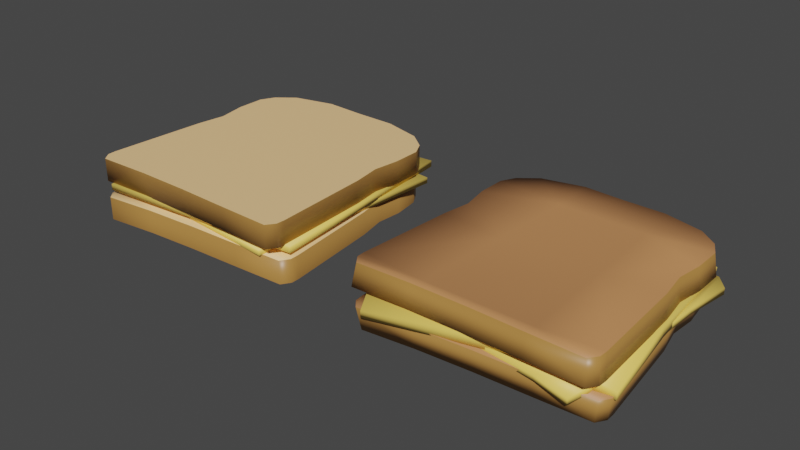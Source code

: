 # Source: grilledCheeseSandwich.blend  (saved by Blender 2.82.7; exported with 4.5.12 LTS)
import bpy
from mathutils import Matrix  # noqa: F401  (used for matrix-valued properties, if any)

bpy.ops.wm.read_factory_settings(use_empty=True)
scene = bpy.context.scene
scene.name = 'Scene'

# ---- collections
col_collection = bpy.data.collections.new('Collection'); scene.collection.children.link(col_collection)

# ---- materials (node trees are filled in below, after node groups)
mat_breadcrust = bpy.data.materials.new('breadCrust')
mat_breadcrust.alpha_threshold = 0.0
mat_breadcrust.use_transparent_shadow = False
mat_breadcrust.line_color = (0.0, 0.0, 0.0, 1.0)
mat_bread = bpy.data.materials.new('bread')
mat_bread.use_transparent_shadow = False
mat_cheese = bpy.data.materials.new('cheese')
mat_cheese.use_transparent_shadow = False
mat_friedbread = bpy.data.materials.new('friedBread')
mat_friedbread.use_transparent_shadow = False

# ---- material node trees
mat_breadcrust.use_nodes = True; mat_breadcrust.node_tree.nodes.clear()
_N = mat_breadcrust.node_tree.nodes; _L = mat_breadcrust.node_tree.links
n0 = _N.new('ShaderNodeOutputMaterial'); n0.name = 'Material Output'; n0.location = (300, 300)
n1 = _N.new('ShaderNodeBsdfPrincipled'); n1.name = 'Principled BSDF'; n1.location = (10, 300)
n1.distribution = 'GGX'
n1.subsurface_method = 'BURLEY'
n1.inputs[0].default_value = (0.4452, 0.2195, 0.05448, 1.0)
n1.inputs[2].default_value = 0.4
n1.inputs[3].default_value = 1.45
n1.inputs[27].default_value = (0.0, 0.0, 0.0, 1.0)
n1.inputs[28].default_value = 1.0
_L.new(n1.outputs[0], n0.inputs[0])
n0.is_active_output = True
mat_bread.use_nodes = True; mat_bread.node_tree.nodes.clear()
_N = mat_bread.node_tree.nodes; _L = mat_bread.node_tree.links
n0 = _N.new('ShaderNodeOutputMaterial'); n0.name = 'Material Output'; n0.location = (300, 300)
n1 = _N.new('ShaderNodeBsdfPrincipled'); n1.name = 'Principled BSDF'; n1.location = (10, 300)
n1.distribution = 'GGX'
n1.subsurface_method = 'BURLEY'
n1.inputs[0].default_value = (1.0, 0.6323, 0.2932, 1.0)
n1.inputs[3].default_value = 1.45
n1.inputs[27].default_value = (0.0, 0.0, 0.0, 1.0)
n1.inputs[28].default_value = 1.0
_L.new(n1.outputs[0], n0.inputs[0])
n0.is_active_output = True
mat_cheese.use_nodes = True; mat_cheese.node_tree.nodes.clear()
_N = mat_cheese.node_tree.nodes; _L = mat_cheese.node_tree.links
n0 = _N.new('ShaderNodeOutputMaterial'); n0.name = 'Material Output'; n0.location = (300, 300)
n1 = _N.new('ShaderNodeBsdfPrincipled'); n1.name = 'Principled BSDF'; n1.location = (10, 300)
n1.distribution = 'GGX'
n1.subsurface_method = 'BURLEY'
n1.inputs[0].default_value = (1.0, 0.6867, 0.1356, 1.0)
n1.inputs[3].default_value = 1.45
n1.inputs[27].default_value = (0.0, 0.0, 0.0, 1.0)
n1.inputs[28].default_value = 1.0
_L.new(n1.outputs[0], n0.inputs[0])
n0.is_active_output = True
mat_friedbread.use_nodes = True; mat_friedbread.node_tree.nodes.clear()
_N = mat_friedbread.node_tree.nodes; _L = mat_friedbread.node_tree.links
n0 = _N.new('ShaderNodeOutputMaterial'); n0.name = 'Material Output'; n0.location = (300, 300)
n1 = _N.new('ShaderNodeBsdfPrincipled'); n1.name = 'Principled BSDF'; n1.location = (10, 300)
n1.distribution = 'GGX'
n1.subsurface_method = 'BURLEY'
n1.inputs[0].default_value = (0.5647, 0.2502, 0.09759, 1.0)
n1.inputs[3].default_value = 1.45
n1.inputs[27].default_value = (0.0, 0.0, 0.0, 1.0)
n1.inputs[28].default_value = 1.0
_L.new(n1.outputs[0], n0.inputs[0])
n0.is_active_output = True

# ---- world
world_world = bpy.data.worlds.new('World'); scene.world = world_world
world_world.use_nodes = True; world_world.node_tree.nodes.clear()
_N = world_world.node_tree.nodes; _L = world_world.node_tree.links
n0 = _N.new('ShaderNodeOutputWorld'); n0.name = 'World Output'; n0.location = (300, 300)
n1 = _N.new('ShaderNodeBackground'); n1.name = 'Background'; n1.location = (10, 300)
n1.inputs[0].default_value = (0.05088, 0.05088, 0.05088, 1.0)
_L.new(n1.outputs[0], n0.inputs[0])
n0.is_active_output = True
world_world.color = (0.05088, 0.05088, 0.05088)
world_world.use_sun_shadow = False
world_world.sun_shadow_jitter_overblur = 0.0

# ---- meshes
me_cube = bpy.data.meshes.new('Cube')
me_cube.from_pydata([(0.05225, 0.07263, 0.0223), (0.05225, 0.07263, 0.007433), (0.06839, -0.07433, 0.0223), (0.06839, -0.07433, 0.007433), (-0.05338, 0.07433, 0.0223), (-0.05338, 0.07433, 0.007433), (-0.06924, -0.07433, 0.0223), (-0.06924, -0.07433, 0.007433), (0.0, 0.07941, 0.007433), (0.0, -0.07292, 0.0223), (0.0, -0.07292, 0.007433), (0.0, 0.07941, 0.0223), (-0.06925, 0.0, 0.007433), (0.06925, 0.0, 0.0223), (-0.06925, 0.0, 0.0223), (0.06925, 0.0, 0.007433), (0.07669, -0.06394, 0.0), (-0.06694, -0.07363, -0.01487), (-0.07007, 0.03716, 0.0223), (0.06894, 0.03547, 0.007433), (-0.07007, 0.03716, 0.007433), (0.06894, 0.03547, 0.0223), (0.07665, -0.05854, -0.01487), (-0.06762, -0.06828, 0.0), (-0.07001, 0.05575, 0.0223), (0.06888, 0.05405, 0.007433), (-0.07001, 0.05575, 0.007433), (0.06888, 0.05405, 0.0223), (0.07665, -0.05854, 0.0), (-0.06762, -0.06828, -0.01487), (-0.02669, 0.08082, 0.007433), (-0.03462, -0.07292, 0.0223), (-0.03462, -0.07292, 0.007433), (-0.02669, 0.08082, 0.0223), (0.06545, 0.023, -0.01487), (-0.0681, 0.01414, 0.0), (0.06545, 0.023, 0.0), (-0.0681, 0.01414, -0.01487), (0.03973, -0.07127, 0.0), (0.02048, 0.07966, -0.01487), (0.03462, -0.07376, 0.007433), (0.02669, 0.07913, 0.0223), (0.02669, 0.07913, 0.007433), (0.03462, -0.07376, 0.0223), (0.02048, 0.07966, 0.0), (0.03973, -0.07127, -0.01487), (-0.03173, 0.0786, 0.0), (-0.02941, -0.07503, -0.01487), (-0.02941, -0.07503, 0.0), (-0.03173, 0.0786, -0.01487), (-0.06656, 0.01858, 0.007433), (0.06656, 0.01858, 0.0223), (0.06424, 0.05745, 0.0), (-0.07329, 0.05111, -0.01487), (-0.06656, 0.01858, 0.0223), (0.06656, 0.01858, 0.007433), (0.06424, 0.05745, -0.01487), (-0.07329, 0.05111, 0.0), (0.06671, 0.04001, 0.0), (-0.07284, 0.03245, -0.01487), (-0.07359, -0.06355, 0.007433), (0.07274, -0.06355, 0.0223), (0.06671, 0.04001, -0.01487), (-0.07284, 0.03245, 0.0), (-0.07359, -0.06355, 0.0223), (0.07274, -0.06355, 0.007433), (0.06938, 0.004635, -0.01487), (-0.06956, -0.004577, 0.0), (0.06938, 0.004635, 0.0), (-0.06956, -0.004577, -0.01487), (-0.07327, -0.06894, 0.007433), (0.07242, -0.06894, 0.0223), (-0.005002, 0.07897, 0.0), (0.005129, -0.07273, -0.01487), (0.005129, -0.07273, 0.0), (-0.005002, 0.07897, -0.01487), (-0.06256, -0.07874, -0.01487), (-0.06256, -0.07874, 0.0), (-0.07327, -0.06894, 0.0223), (0.07242, -0.06894, 0.007433), (-0.0652, 0.06504, 0.0223), (0.06408, 0.06334, 0.007433), (-0.0652, 0.06504, 0.007433), (0.06408, 0.06334, 0.0223), (-0.05792, 0.07035, -0.01487), (-0.05792, 0.07035, 0.0), (0.07302, -0.06959, -0.01487), (0.07302, -0.06959, 0.0), (0.04641, 0.07489, -0.01487), (0.04641, 0.07489, 0.0), (-0.06694, -0.07363, 0.0), (0.07669, -0.06394, -0.01487), (-0.06911, 0.0607, 0.0), (0.05883, 0.0664, -0.01487), (-0.06911, 0.0607, -0.01487), (0.05883, 0.0664, 0.0), (-0.07247, -0.06081, -7.611e-05), (-0.07247, -0.06081, 0.003727), (-0.06081, 0.07247, -7.611e-05), (-0.06081, 0.07247, 0.003727), (0.06081, -0.07247, -7.611e-05), (0.06081, -0.07247, 0.003727), (0.07247, 0.06081, -7.611e-05), (0.07247, 0.06081, 0.003727), (-0.06371, -0.07592, 0.003511), (-0.06371, -0.07592, 0.007628), (-0.07592, 0.06371, 0.003511), (-0.07592, 0.06371, 0.007628), (0.07592, -0.06371, 0.003133), (0.07592, -0.06371, 0.007628), (0.06371, 0.07592, 0.003511), (0.06371, 0.07592, 0.007628), (-0.03462, -0.07292, 0.0223), (-0.06924, -0.07433, 0.0223), (0.07242, -0.06894, 0.0223), (0.06839, -0.07433, 0.0223), (-0.0652, 0.06504, 0.0223), (-0.05338, 0.07433, 0.0223), (0.02669, 0.07913, 0.0223), (0.05225, 0.07263, 0.0223), (0.03462, -0.07376, 0.0223), (0.0, -0.07292, 0.0223), (-0.02669, 0.08082, 0.0223), (0.0, 0.07941, 0.0223), (0.06656, 0.01858, 0.0223), (0.06925, 0.0, 0.0223), (-0.07359, -0.06355, 0.0223), (-0.06925, 0.0, 0.0223), (-0.06656, 0.01858, 0.0223), (-0.07007, 0.03716, 0.0223), (0.06888, 0.05405, 0.0223), (0.06894, 0.03547, 0.0223), (-0.07001, 0.05575, 0.0223), (0.06408, 0.06334, 0.0223), (-0.05792, 0.07035, -0.01487), (-0.06911, 0.0607, -0.01487), (0.06424, 0.05745, -0.01487), (0.05883, 0.0664, -0.01487), (0.07302, -0.06959, -0.01487), (0.07669, -0.06394, -0.01487), (-0.06762, -0.06828, -0.01487), (-0.06694, -0.07363, -0.01487), (0.07665, -0.05854, -0.01487), (-0.06956, -0.004577, -0.01487), (0.06938, 0.004635, -0.01487), (0.06545, 0.023, -0.01487), (-0.07284, 0.03245, -0.01487), (-0.0681, 0.01414, -0.01487), (0.04641, 0.07489, -0.01487), (0.02048, 0.07966, -0.01487), (0.005129, -0.07273, -0.01487), (0.03973, -0.07127, -0.01487), (0.07274, -0.06355, 0.0223), (-0.07327, -0.06894, 0.0223), (-0.06256, -0.07874, -0.01487), (-0.02941, -0.07503, -0.01487), (-0.005002, 0.07897, -0.01487), (-0.03173, 0.0786, -0.01487), (-0.07329, 0.05111, -0.01487), (0.06671, 0.04001, -0.01487)], [], [(34, 36, 68, 66), (32, 31, 6, 7), (82, 80, 4, 5), (29, 23, 67, 69), (79, 71, 2, 3), (42, 41, 0, 1), (30, 33, 11, 8), (84, 85, 46, 49), (40, 43, 9, 10), (59, 63, 57, 53), (55, 51, 13, 15), (60, 64, 14, 12), (25, 27, 21, 19), (50, 54, 18, 20), (81, 83, 27, 25), (88, 89, 95, 93), (20, 18, 24, 26), (53, 57, 92, 94), (93, 95, 52, 56), (5, 4, 33, 30), (10, 9, 31, 32), (86, 87, 38, 45), (48, 74, 38, 87, 16, 28, 68, 36, 58, 52, 95, 89, 44, 72, 46, 85, 92, 57, 63, 35, 67, 23, 90, 77), (56, 52, 58, 62), (3, 2, 43, 40), (8, 11, 41, 42), (69, 67, 35, 37), (12, 14, 54, 50), (19, 21, 51, 55), (70, 78, 64, 60), (15, 13, 61, 65), (7, 6, 78, 70), (76, 77, 90, 17), (73, 74, 48, 47), (66, 68, 28, 22), (17, 90, 23, 29), (62, 58, 36, 34), (22, 28, 16, 91), (65, 61, 71, 79), (75, 72, 44, 39), (37, 35, 63, 59), (47, 48, 77, 76), (45, 38, 74, 73), (40, 10, 32, 7, 70, 60, 12, 50, 20, 26, 82, 5, 30, 8, 42, 1, 81, 25, 19, 55, 15, 65, 79, 3), (94, 92, 85, 84), (91, 16, 87, 86), (1, 0, 83, 81), (39, 44, 89, 88), (49, 46, 72, 75), (26, 24, 80, 82), (96, 97, 99, 98), (98, 99, 103, 102), (102, 103, 101, 100), (100, 101, 97, 96), (98, 102, 100, 96), (103, 99, 97, 101), (104, 105, 107, 106), (106, 107, 111, 110), (110, 111, 109, 108), (108, 109, 105, 104), (106, 110, 108, 104), (111, 107, 105, 109), (151, 150, 155, 154, 141, 140, 143, 147, 146, 158, 135, 134, 157, 156, 149, 148, 137, 136, 159, 145, 144, 142, 139, 138), (112, 121, 120, 115, 114, 152, 125, 124, 131, 130, 133, 119, 118, 123, 122, 117, 116, 132, 129, 128, 127, 126, 153, 113)])
me_cube.polygons.foreach_set('use_smooth', [True] * 64)
me_cube.polygons.foreach_set('material_index', [0, 0, 0, 0, 0, 0, 0, 0, 0, 0, 0, 0, 0, 0, 0, 0, 0, 0, 0, 0, 0, 0, 1, 0, 0, 0, 0, 0, 0, 0, 0, 0, 0, 0, 0, 0, 0, 0, 0, 0, 0, 0, 0, 1, 0, 0, 0, 0, 0, 0, 2, 2, 2, 2, 2, 2, 2, 2, 2, 2, 2, 2, 1, 1])
_uv = me_cube.uv_layers.new(name='UVMap')
_uv.uv.foreach_set('vector', [0.8425, 0.004518, 0.8393, 0.06456, 0.7963, 0.06456, 0.7999, 0.004518, 0.5658, 0.06456, 0.5654, 0.004518, 0.613, 0.004518, 0.614, 0.06456, 0.8683, 0.06456, 0.8656, 0.004518, 0.8928, 0.004518, 0.8953, 0.06456, 0.4234, 0.004518, 0.4246, 0.06456, 0.3131, 0.06456, 0.3096, 0.004518, 0.3746, 0.06456, 0.3769, 0.004518, 0.3869, 0.004518, 0.3848, 0.06456, 0.05449, 0.06456, 0.05472, 0.004518, 0.1053, 0.004518, 0.1041, 0.06456, 0.9457, 0.06456, 0.9438, 0.004518, 0.9986, 0.004518, 0.9996, 0.06456, 0.1556, 0.004518, 0.1581, 0.06456, 0.1078, 0.06456, 0.1058, 0.004518, 0.432, 0.06456, 0.434, 0.004518, 0.4994, 0.004518, 0.4984, 0.06456, 0.231, 0.004518, 0.2343, 0.06456, 0.2029, 0.06456, 0.2, 0.004518, 0.2166, 0.06456, 0.2201, 0.004518, 0.2635, 0.004518, 0.2598, 0.06456, 0.6306, 0.06456, 0.6293, 0.004518, 0.7356, 0.004518, 0.7392, 0.06456, 0.1508, 0.06456, 0.1528, 0.004518, 0.1855, 0.004518, 0.1828, 0.06456, 0.7826, 0.06456, 0.7787, 0.004518, 0.8154, 0.004518, 0.8187, 0.06456, 0.1318, 0.06456, 0.1334, 0.004518, 0.1528, 0.004518, 0.1508, 0.06456, 0.9523, 0.004518, 0.9514, 0.06456, 0.9234, 0.06456, 0.9248, 0.004518, 0.8187, 0.06456, 0.8154, 0.004518, 0.8469, 0.004518, 0.8498, 0.06456, 0.2, 0.004518, 0.2029, 0.06456, 0.1845, 0.06456, 0.1818, 0.004518, 0.9248, 0.004518, 0.9234, 0.06456, 0.9043, 0.06456, 0.906, 0.004518, 0.8953, 0.06456, 0.8928, 0.004518, 0.9438, 0.004518, 0.9457, 0.06456, 0.4984, 0.06456, 0.4994, 0.004518, 0.5654, 0.004518, 0.5658, 0.06456, 0.6724, 0.004518, 0.6701, 0.06456, 0.6233, 0.06456, 0.6255, 0.004518, 0.116, 0.1304, 0.2096, 0.1306, 0.3031, 0.1285, 0.3932, 0.1272, 0.4041, 0.1418, 0.4049, 0.1564, 0.3963, 0.328, 0.389, 0.3782, 0.3953, 0.4239, 0.3917, 0.4714, 0.3787, 0.4964, 0.3467, 0.5215, 0.2775, 0.5389, 0.2087, 0.5415, 0.1366, 0.5451, 0.06448, 0.5274, 0.03264, 0.5034, 0.0197, 0.4782, 0.01765, 0.4278, 0.02724, 0.3776, 0.02005, 0.3274, 0.01417, 0.1553, 0.01507, 0.1407, 0.026, 0.1262, 0.906, 0.004518, 0.9043, 0.06456, 0.8728, 0.06456, 0.8752, 0.004518, 0.3848, 0.06456, 0.3869, 0.004518, 0.434, 0.004518, 0.432, 0.06456, -0.0004412, 0.06456, -0.001432, 0.004518, 0.05472, 0.004518, 0.05449, 0.06456, 0.3096, 0.004518, 0.3131, 0.06456, 0.2699, 0.06456, 0.2661, 0.004518, 0.7392, 0.06456, 0.7356, 0.004518, 0.7787, 0.004518, 0.7826, 0.06456, 0.1828, 0.06456, 0.1855, 0.004518, 0.2201, 0.004518, 0.2166, 0.06456, 0.6242, 0.06456, 0.623, 0.004518, 0.6293, 0.004518, 0.6306, 0.06456, 0.2598, 0.06456, 0.2635, 0.004518, 0.3706, 0.004518, 0.3683, 0.06456, 0.614, 0.06456, 0.613, 0.004518, 0.623, 0.004518, 0.6242, 0.06456, 0.4405, 0.004518, 0.4414, 0.06456, 0.4311, 0.06456, 0.43, 0.004518, 0.5577, 0.004518, 0.5565, 0.06456, 0.4884, 0.06456, 0.4881, 0.004518, 0.7999, 0.004518, 0.7963, 0.06456, 0.6867, 0.06456, 0.6892, 0.004518, 0.43, 0.004518, 0.4311, 0.06456, 0.4246, 0.06456, 0.4234, 0.004518, 0.8752, 0.004518, 0.8728, 0.06456, 0.8393, 0.06456, 0.8425, 0.004518, 0.6892, 0.004518, 0.6867, 0.06456, 0.6803, 0.06456, 0.6826, 0.004518, 0.3683, 0.06456, 0.3706, 0.004518, 0.3769, 0.004518, 0.3746, 0.06456, 0.05312, 0.004518, 0.05427, 0.06456, 0.001576, 0.06456, 0.001543, 0.004518, 0.2661, 0.004518, 0.2699, 0.06456, 0.2343, 0.06456, 0.231, 0.004518, 0.4881, 0.004518, 0.4884, 0.06456, 0.4414, 0.06456, 0.4405, 0.004518, 0.6255, 0.004518, 0.6233, 0.06456, 0.5565, 0.06456, 0.5577, 0.004518, 0.3021, 0.128, 0.2085, 0.1303, 0.1149, 0.1303, 0.0214, 0.1265, 0.01049, 0.141, 0.009623, 0.1556, 0.02135, 0.3273, 0.02864, 0.3775, 0.01915, 0.4278, 0.0193, 0.478, 0.03229, 0.5031, 0.06425, 0.5282, 0.1364, 0.5457, 0.2085, 0.5419, 0.2806, 0.5412, 0.3497, 0.5236, 0.3817, 0.4985, 0.3947, 0.4734, 0.3948, 0.4232, 0.3884, 0.3775, 0.3957, 0.3273, 0.4051, 0.1556, 0.4042, 0.141, 0.3933, 0.1265, 0.1818, 0.004518, 0.1845, 0.06456, 0.1581, 0.06456, 0.1556, 0.004518, 0.6826, 0.004518, 0.6803, 0.06456, 0.6701, 0.06456, 0.6724, 0.004518, 0.1041, 0.06456, 0.1053, 0.004518, 0.1334, 0.004518, 0.1318, 0.06456, 1.002, 0.004518, 1.002, 0.06456, 0.9514, 0.06456, 0.9523, 0.004518, 0.1058, 0.004518, 0.1078, 0.06456, 0.05427, 0.06456, 0.05312, 0.004518, 0.8498, 0.06456, 0.8469, 0.004518, 0.8656, 0.004518, 0.8683, 0.06456, 0.5893, 0.5831, 0.5893, 0.5831, 0.5893, 0.9688, 0.5893, 0.9688, 0.5893, 0.9688, 0.5893, 0.9688, 0.975, 0.9688, 0.975, 0.9688, 0.975, 0.9688, 0.975, 0.9688, 0.975, 0.5831, 0.975, 0.5831, 0.975, 0.5831, 0.975, 0.5831, 0.5893, 0.5831, 0.5893, 0.5831, 0.5893, 0.9688, 0.975, 0.9688, 0.975, 0.5831, 0.5893, 0.5831, 0.975, 0.9688, 0.5893, 0.9688, 0.5893, 0.5831, 0.975, 0.5831, 0.5893, 0.5831, 0.5893, 0.5831, 0.5893, 0.9688, 0.5893, 0.9688, 0.5893, 0.9688, 0.5893, 0.9688, 0.975, 0.9688, 0.975, 0.9688, 0.975, 0.9688, 0.975, 0.9688, 0.975, 0.5831, 0.975, 0.5831, 0.975, 0.5831, 0.975, 0.5831, 0.5893, 0.5831, 0.5893, 0.5831, 0.5893, 0.9688, 0.975, 0.9688, 0.975, 0.5831, 0.5893, 0.5831, 0.975, 0.9688, 0.5893, 0.9688, 0.5893, 0.5831, 0.975, 0.5831, 0.3026, 0.5764, 0.209, 0.5797, 0.1155, 0.5807, 0.02542, 0.5775, 0.01467, 0.5922, 0.01395, 0.6068, 0.02196, 0.7788, 0.02977, 0.829, 0.0208, 0.8793, 0.02348, 0.9296, 0.03673, 0.9546, 0.06886, 0.9783, 0.1412, 0.9951, 0.2133, 0.9905, 0.282, 0.9871, 0.3509, 0.9689, 0.3826, 0.9434, 0.3954, 0.9182, 0.3984, 0.8707, 0.3915, 0.8251, 0.3982, 0.7748, 0.4047, 0.603, 0.4037, 0.5885, 0.3926, 0.5741, 0.1169, 0.5793, 0.2104, 0.5793, 0.304, 0.577, 0.3952, 0.5755, 0.4061, 0.5901, 0.407, 0.6046, 0.3976, 0.7764, 0.3903, 0.8266, 0.3967, 0.8722, 0.3966, 0.9224, 0.3836, 0.9475, 0.3516, 0.9726, 0.2825, 0.9902, 0.2104, 0.991, 0.1383, 0.9948, 0.06616, 0.9772, 0.0342, 0.9521, 0.02121, 0.927, 0.02106, 0.8768, 0.03055, 0.8266, 0.02326, 0.7764, 0.01153, 0.6046, 0.0124, 0.5901, 0.02331, 0.5755])
me_cube.materials.append(mat_breadcrust)
me_cube.materials.append(mat_bread)
me_cube.materials.append(mat_cheese)
me_cube.use_remesh_preserve_volume = False
me_cube.use_remesh_preserve_attributes = False
me_cube.use_mirror_vertex_groups = False
me_cube.update()
me_cube_001 = bpy.data.meshes.new('Cube.001')
me_cube_001.from_pydata([(0.05225, 0.07263, 0.007433), (0.06651, -0.07218, 0.02132), (0.06839, -0.07433, 0.007433), (-0.05338, 0.07433, 0.007433), (-0.06924, -0.07433, 0.007433), (0.0, 0.07941, 0.007433), (0.0, -0.07292, 0.007433), (-1.05e-05, 0.07735, 0.02132), (-0.06925, 0.0, 0.007433), (0.06735, 0.0001124, 0.02132), (0.06925, 0.0, 0.007433), (0.07669, -0.06394, 0.0), (-0.06816, 0.03626, 0.02132), (0.06894, 0.03547, 0.007433), (-0.07007, 0.03716, 0.007433), (-0.06762, -0.06828, 0.0), (-0.06811, 0.05433, 0.02132), (0.06888, 0.05405, 0.007433), (-0.07001, 0.05575, 0.007433), (0.06699, 0.05268, 0.02132), (0.07665, -0.05854, 0.0), (-0.02669, 0.08082, 0.007433), (-0.03368, -0.07081, 0.02132), (-0.03462, -0.07292, 0.007433), (-0.02597, 0.07872, 0.02132), (-0.0681, 0.01414, 0.0), (0.06545, 0.023, 0.0), (0.03973, -0.07127, 0.0), (0.01991, 0.0776, -0.01388), (0.03462, -0.07376, 0.007433), (0.02595, 0.07707, 0.02132), (0.02669, 0.07913, 0.007433), (0.02048, 0.07966, 0.0), (-0.03173, 0.0786, 0.0), (-0.02862, -0.07286, -0.01388), (-0.02941, -0.07503, 0.0), (-0.03087, 0.07656, -0.01388), (-0.06656, 0.01858, 0.007433), (0.06424, 0.05745, 0.0), (-0.07129, 0.04982, -0.01388), (0.06656, 0.01858, 0.007433), (-0.07329, 0.05111, 0.0), (0.06671, 0.04001, 0.0), (-0.07086, 0.03167, -0.01388), (-0.07359, -0.06355, 0.007433), (-0.07284, 0.03245, 0.0), (0.07274, -0.06355, 0.007433), (-0.06956, -0.004577, 0.0), (0.06938, 0.004635, 0.0), (-0.07327, -0.06894, 0.007433), (0.07043, -0.06694, 0.02132), (-0.005002, 0.07897, 0.0), (0.005129, -0.07273, 0.0), (-0.06256, -0.07874, 0.0), (0.07242, -0.06894, 0.007433), (-0.06343, 0.06337, 0.02132), (0.06408, 0.06334, 0.007433), (-0.0652, 0.06504, 0.007433), (0.06231, 0.06172, 0.02132), (-0.05792, 0.07035, 0.0), (0.07101, -0.06757, -0.01388), (0.07302, -0.06959, 0.0), (0.04641, 0.07489, 0.0), (-0.06694, -0.07363, 0.0), (-0.06911, 0.0607, 0.0), (0.05721, 0.0647, -0.01388), (-0.06723, 0.05915, -0.01388), (0.05883, 0.0664, 0.0), (-0.07613, -0.0557, -0.004773), (-0.07613, -0.05579, -0.0009697), (-0.05497, 0.07418, -0.001923), (-0.05453, 0.07415, 0.001881), (0.06019, -0.07433, -0.005719), (0.06019, -0.07433, -0.001916), (0.07267, 0.05812, -0.003612), (0.07267, 0.05809, 0.0001917), (-0.05759, -0.08083, -0.003302), (-0.05759, -0.08083, 0.0008277), (-0.07553, 0.05928, -0.0006916), (-0.07554, 0.05935, 0.003426), (0.07797, -0.06194, -0.001607), (0.07797, -0.06195, 0.00288), (0.05838, 0.07546, -0.004415), (0.05837, 0.07546, -0.0002981), (-0.06735, -0.07218, 0.02132), (-0.05193, 0.07241, 0.02132), (0.05081, 0.07076, 0.02132), (0.03366, -0.07163, 0.02132), (-1.05e-05, -0.07081, 0.02132), (0.06472, 0.01819, 0.02132), (-0.07159, -0.0617, 0.02132), (-0.06737, 0.0001124, 0.02132), (-0.06474, 0.01819, 0.02132), (0.06704, 0.03461, 0.02132), (-0.05635, 0.06853, -0.01388), (0.06247, 0.05599, -0.01388), (0.07458, -0.06208, -0.01388), (-0.06578, -0.0663, -0.01388), (-0.06512, -0.0715, -0.01388), (0.07454, -0.05683, -0.01388), (-0.06766, -0.004339, -0.01388), (0.06747, 0.00462, -0.01388), (0.06365, 0.02248, -0.01388), (-0.06625, 0.01387, -0.01388), (0.04513, 0.07295, -0.01388), (0.004978, -0.07062, -0.01388), (0.03863, -0.0692, -0.01388), (0.07074, -0.0617, 0.02132), (-0.07128, -0.06694, 0.02132), (-0.06085, -0.07647, -0.01388), (-0.004876, 0.07692, -0.01388), (0.06487, 0.03902, -0.01388), (0.07084, -0.005569, 0.0007479), (0.06376, -0.06477, 0.0006234), (0.07085, -0.005774, 0.007628), (0.06249, -0.06488, 0.007628), (0.06497, 0.06152, 0.0009296), (-0.003358, 0.07005, 0.007628), (0.06479, 0.0635, 0.007628), (-0.003227, 0.07007, 0.0009686), (-0.07086, 0.005853, 0.0009686), (-0.07094, 0.006746, 0.007628), (-0.06478, 0.06468, 0.007628), (-0.06299, 0.06484, 0.0009686), (-0.06473, -0.0642, 0.0009686), (0.01034, -0.06944, 0.0007681), (-0.06469, -0.06466, 0.007628), (0.0103, -0.06945, 0.007628), (-0.06942, -0.02596, 0.003727), (-0.06847, -0.06116, 0.003727), (-0.06935, -0.02519, -7.611e-05), (-0.06824, -0.06118, -7.611e-05), (0.06655, -0.06827, 0.003727), (0.0666, -0.06771, -7.611e-05), (0.04078, -0.07243, -0.002093), (0.03959, -0.07233, 0.00171), (0.0675, 0.06124, 0.003727), (0.07075, 0.02331, 0.003727), (0.06712, 0.06128, -7.611e-05), (0.07078, 0.02385, -7.611e-05), (-0.06118, 0.0682, 0.003727), (-0.06121, 0.06788, -7.611e-05), (-0.02984, 0.06976, -7.611e-05), (-0.02716, 0.06953, 0.003727), (0.02719, 0.05317, 0.01894), (-0.02725, 0.05383, 0.01894), (-0.03002, 0.0001124, 0.01894), (0.02994, 0.0001124, 0.01894), (0.03314, -0.0617, 0.01894), (-0.03321, -0.0617, 0.01894), (0.03737, -0.05934, -0.01022), (-0.02875, -0.0638, -0.01022), (0.02953, 0.002105, -0.01022), (-0.02969, -0.001822, -0.01022), (0.02289, 0.05417, -0.01022), (-0.03049, 0.0517, -0.01022)], [], [(102, 26, 48, 101), (23, 22, 84, 4), (57, 55, 85, 3), (97, 15, 47, 100), (54, 50, 1, 2), (31, 30, 86, 0), (21, 24, 7, 5), (94, 59, 33, 36), (29, 87, 88, 6), (43, 45, 41, 39), (40, 89, 9, 10), (44, 90, 91, 8), (17, 19, 93, 13), (37, 92, 12, 14), (56, 58, 19, 17), (104, 62, 67, 65), (14, 12, 16, 18), (39, 41, 64, 66), (65, 67, 38, 95), (3, 85, 24, 21), (6, 88, 22, 23), (60, 61, 27, 106), (35, 52, 27, 61, 11, 20, 48, 26, 42, 38, 67, 62, 32, 51, 33, 59, 64, 41, 45, 25, 47, 15, 63, 53), (95, 38, 42, 111), (2, 1, 87, 29), (5, 7, 30, 31), (100, 47, 25, 103), (8, 91, 92, 37), (13, 93, 89, 40), (49, 108, 90, 44), (10, 9, 107, 46), (4, 84, 108, 49), (109, 53, 63, 98), (105, 52, 35, 34), (101, 48, 20, 99), (98, 63, 15, 97), (111, 42, 26, 102), (99, 20, 11, 96), (46, 107, 50, 54), (110, 51, 32, 28), (103, 25, 45, 43), (34, 35, 53, 109), (106, 27, 52, 105), (29, 6, 23, 4, 49, 44, 8, 37, 14, 18, 57, 3, 21, 5, 31, 0, 56, 17, 13, 40, 10, 46, 54, 2), (66, 64, 59, 94), (96, 11, 61, 60), (0, 86, 58, 56), (28, 32, 62, 104), (36, 33, 51, 110), (18, 16, 55, 57), (68, 69, 128, 130), (70, 71, 143, 142), (74, 75, 137, 139), (72, 73, 135, 134), (70, 142, 141), (75, 136, 137), (76, 77, 126, 124), (78, 79, 122, 123), (82, 83, 118, 116), (80, 81, 115, 113), (78, 123, 120), (83, 117, 118), (151, 34, 109), (114, 115, 81), (112, 114, 81, 80), (113, 115, 127, 125), (113, 112, 80), (118, 117, 122, 121, 126, 127, 115, 114), (116, 118, 114, 112), (116, 119, 82), (119, 117, 83, 82), (121, 122, 79), (120, 121, 79, 78), (120, 123, 119, 116, 112, 113, 125, 124), (123, 122, 117, 119), (127, 126, 77), (125, 127, 77, 76), (124, 126, 121, 120), (124, 125, 76), (129, 128, 69), (131, 129, 69, 68), (130, 128, 140, 141), (130, 131, 68), (132, 135, 73), (133, 132, 73, 72), (134, 135, 129, 131), (134, 133, 72), (139, 137, 132, 133), (139, 138, 74), (138, 136, 75, 74), (140, 143, 71), (141, 142, 138, 139, 133, 134, 131, 130), (142, 143, 136, 138), (141, 140, 71, 70), (145, 24, 85), (137, 136, 143, 140, 128, 129, 135, 132), (144, 19, 58), (144, 30, 7), (146, 147, 144), (147, 9, 89), (145, 16, 12), (149, 148, 147), (146, 91, 90), (107, 9, 147), (88, 87, 148), (50, 107, 148), (149, 90, 108), (144, 58, 86), (30, 144, 86), (16, 145, 55), (55, 145, 85), (91, 146, 92), (146, 145, 12), (147, 89, 93), (19, 144, 93), (22, 149, 84), (84, 149, 108), (87, 1, 148), (1, 50, 148), (88, 148, 149), (22, 88, 149), (149, 146, 90), (148, 107, 147), (144, 147, 93), (92, 146, 12), (24, 145, 7), (145, 144, 7), (145, 146, 144), (146, 149, 147), (155, 36, 110), (154, 28, 104), (105, 34, 151), (96, 150, 99), (153, 151, 97), (151, 153, 152), (99, 150, 152), (153, 100, 103), (153, 155, 154), (154, 95, 111), (155, 39, 66), (154, 104, 65), (95, 154, 65), (36, 155, 94), (94, 155, 66), (39, 155, 43), (155, 153, 43), (43, 153, 103), (152, 111, 102), (101, 152, 102), (152, 154, 111), (100, 153, 97), (101, 99, 152), (60, 106, 150), (96, 60, 150), (97, 151, 98), (98, 151, 109), (106, 105, 150), (150, 105, 151), (28, 154, 110), (154, 155, 110), (152, 153, 154), (150, 151, 152)])
me_cube_001.polygons.foreach_set('use_smooth', [True] * 162)
me_cube_001.polygons.foreach_set('material_index', [0, 0, 0, 0, 0, 0, 0, 0, 0, 0, 0, 0, 0, 0, 0, 0, 0, 0, 0, 0, 0, 0, 1, 0, 0, 0, 0, 0, 0, 0, 0, 0, 0, 0, 0, 0, 0, 0, 0, 0, 0, 0, 0, 1, 0, 0, 0, 0, 0, 0, 2, 2, 2, 2, 2, 2, 2, 2, 2, 2, 2, 2, 1, 2, 2, 2, 2, 2, 2, 2, 2, 2, 2, 2, 2, 2, 2, 2, 2, 2, 2, 2, 2, 2, 2, 2, 2, 2, 2, 2, 2, 2, 2, 2, 1, 2, 1, 1, 1, 1, 1, 1, 1, 1, 1, 1, 1, 1, 1, 1, 1, 1, 1, 1, 1, 1, 1, 1, 1, 1, 1, 1, 1, 1, 1, 1, 1, 1, 1, 1, 1, 1, 1, 1, 1, 1, 1, 1, 1, 1, 1, 1, 1, 1, 1, 1, 1, 1, 1, 1, 1, 1, 1, 1, 1, 1, 1, 1, 1, 1, 1, 1])
_uv = me_cube_001.uv_layers.new(name='UVMap')
_uv.uv.foreach_set('vector', [0.8425, 0.004518, 0.8393, 0.06456, 0.7963, 0.06456, 0.7999, 0.004518, 0.5658, 0.06456, 0.5654, 0.004518, 0.613, 0.004518, 0.614, 0.06456, 0.8683, 0.06456, 0.8656, 0.004518, 0.8928, 0.004518, 0.8953, 0.06456, 0.4234, 0.004518, 0.4246, 0.06456, 0.3131, 0.06456, 0.3096, 0.004518, 0.3746, 0.06456, 0.3769, 0.004518, 0.3869, 0.004518, 0.3848, 0.06456, 0.05449, 0.06456, 0.05472, 0.004518, 0.1053, 0.004518, 0.1041, 0.06456, 0.9457, 0.06456, 0.9438, 0.004518, 0.9986, 0.004518, 0.9996, 0.06456, 0.1556, 0.004518, 0.1581, 0.06456, 0.1078, 0.06456, 0.1058, 0.004518, 0.432, 0.06456, 0.434, 0.004518, 0.4994, 0.004518, 0.4984, 0.06456, 0.231, 0.004518, 0.2343, 0.06456, 0.2029, 0.06456, 0.2, 0.004518, 0.2166, 0.06456, 0.2201, 0.004518, 0.2635, 0.004518, 0.2598, 0.06456, 0.6306, 0.06456, 0.6293, 0.004518, 0.7356, 0.004518, 0.7392, 0.06456, 0.1508, 0.06456, 0.1528, 0.004518, 0.1855, 0.004518, 0.1828, 0.06456, 0.7826, 0.06456, 0.7787, 0.004518, 0.8154, 0.004518, 0.8187, 0.06456, 0.1318, 0.06456, 0.1334, 0.004518, 0.1528, 0.004518, 0.1508, 0.06456, 0.9523, 0.004518, 0.9514, 0.06456, 0.9234, 0.06456, 0.9248, 0.004518, 0.8187, 0.06456, 0.8154, 0.004518, 0.8469, 0.004518, 0.8498, 0.06456, 0.2, 0.004518, 0.2029, 0.06456, 0.1845, 0.06456, 0.1818, 0.004518, 0.9248, 0.004518, 0.9234, 0.06456, 0.9043, 0.06456, 0.906, 0.004518, 0.8953, 0.06456, 0.8928, 0.004518, 0.9438, 0.004518, 0.9457, 0.06456, 0.4984, 0.06456, 0.4994, 0.004518, 0.5654, 0.004518, 0.5658, 0.06456, 0.6724, 0.004518, 0.6701, 0.06456, 0.6233, 0.06456, 0.6255, 0.004518, 0.116, 0.1304, 0.2096, 0.1306, 0.3031, 0.1285, 0.3932, 0.1272, 0.4041, 0.1418, 0.4049, 0.1564, 0.3963, 0.328, 0.389, 0.3782, 0.3953, 0.4239, 0.3917, 0.4714, 0.3787, 0.4964, 0.3467, 0.5215, 0.2775, 0.5389, 0.2087, 0.5415, 0.1366, 0.5451, 0.06448, 0.5274, 0.03264, 0.5034, 0.0197, 0.4782, 0.01765, 0.4278, 0.02724, 0.3776, 0.02005, 0.3274, 0.01417, 0.1553, 0.01507, 0.1407, 0.026, 0.1262, 0.906, 0.004518, 0.9043, 0.06456, 0.8728, 0.06456, 0.8752, 0.004518, 0.3848, 0.06456, 0.3869, 0.004518, 0.434, 0.004518, 0.432, 0.06456, -0.0004412, 0.06456, -0.001432, 0.004518, 0.05472, 0.004518, 0.05449, 0.06456, 0.3096, 0.004518, 0.3131, 0.06456, 0.2699, 0.06456, 0.2661, 0.004518, 0.7392, 0.06456, 0.7356, 0.004518, 0.7787, 0.004518, 0.7826, 0.06456, 0.1828, 0.06456, 0.1855, 0.004518, 0.2201, 0.004518, 0.2166, 0.06456, 0.6242, 0.06456, 0.623, 0.004518, 0.6293, 0.004518, 0.6306, 0.06456, 0.2598, 0.06456, 0.2635, 0.004518, 0.3706, 0.004518, 0.3683, 0.06456, 0.614, 0.06456, 0.613, 0.004518, 0.623, 0.004518, 0.6242, 0.06456, 0.4405, 0.004518, 0.4414, 0.06456, 0.4311, 0.06456, 0.43, 0.004518, 0.5577, 0.004518, 0.5565, 0.06456, 0.4884, 0.06456, 0.4881, 0.004518, 0.7999, 0.004518, 0.7963, 0.06456, 0.6867, 0.06456, 0.6892, 0.004518, 0.43, 0.004518, 0.4311, 0.06456, 0.4246, 0.06456, 0.4234, 0.004518, 0.8752, 0.004518, 0.8728, 0.06456, 0.8393, 0.06456, 0.8425, 0.004518, 0.6892, 0.004518, 0.6867, 0.06456, 0.6803, 0.06456, 0.6826, 0.004518, 0.3683, 0.06456, 0.3706, 0.004518, 0.3769, 0.004518, 0.3746, 0.06456, 0.05312, 0.004518, 0.05427, 0.06456, 0.001576, 0.06456, 0.001543, 0.004518, 0.2661, 0.004518, 0.2699, 0.06456, 0.2343, 0.06456, 0.231, 0.004518, 0.4881, 0.004518, 0.4884, 0.06456, 0.4414, 0.06456, 0.4405, 0.004518, 0.6255, 0.004518, 0.6233, 0.06456, 0.5565, 0.06456, 0.5577, 0.004518, 0.3021, 0.128, 0.2085, 0.1303, 0.1149, 0.1303, 0.0214, 0.1265, 0.01049, 0.141, 0.009623, 0.1556, 0.02135, 0.3273, 0.02864, 0.3775, 0.01915, 0.4278, 0.0193, 0.478, 0.03229, 0.5031, 0.06425, 0.5282, 0.1364, 0.5457, 0.2085, 0.5419, 0.2806, 0.5412, 0.3497, 0.5236, 0.3817, 0.4985, 0.3947, 0.4734, 0.3948, 0.4232, 0.3884, 0.3775, 0.3957, 0.3273, 0.4051, 0.1556, 0.4042, 0.141, 0.3933, 0.1265, 0.1818, 0.004518, 0.1845, 0.06456, 0.1581, 0.06456, 0.1556, 0.004518, 0.6826, 0.004518, 0.6803, 0.06456, 0.6701, 0.06456, 0.6724, 0.004518, 0.1041, 0.06456, 0.1053, 0.004518, 0.1334, 0.004518, 0.1318, 0.06456, 1.002, 0.004518, 1.002, 0.06456, 0.9514, 0.06456, 0.9523, 0.004518, 0.1058, 0.004518, 0.1078, 0.06456, 0.05427, 0.06456, 0.05312, 0.004518, 0.8498, 0.06456, 0.8469, 0.004518, 0.8656, 0.004518, 0.8683, 0.06456, 0.5893, 0.5961, 0.5893, 0.5958, 0.5893, 0.6839, 0.5893, 0.6862, 0.6041, 0.9688, 0.6054, 0.9688, 0.6867, 0.9688, 0.6789, 0.9688, 0.975, 0.9624, 0.975, 0.9623, 0.975, 0.8603, 0.975, 0.8618, 0.975, 0.5831, 0.975, 0.5831, 0.918, 0.5831, 0.9214, 0.5831, 0.6041, 0.9688, 0.6789, 0.9688, 0.5893, 0.9555, 0.975, 0.9623, 0.9606, 0.9688, 0.975, 0.8603, 0.6023, 0.5831, 0.6023, 0.5831, 0.5893, 0.6142, 0.5893, 0.6155, 0.5893, 0.9565, 0.5893, 0.9567, 0.6201, 0.9688, 0.625, 0.9688, 0.9603, 0.9688, 0.9602, 0.9688, 0.975, 0.9345, 0.975, 0.929, 0.975, 0.592, 0.975, 0.5919, 0.9379, 0.5831, 0.9414, 0.5831, 0.5893, 0.9565, 0.625, 0.9688, 0.5893, 0.809, 0.9602, 0.9688, 0.7897, 0.9688, 0.975, 0.9345, 0.1171, 0.6058, 0.1155, 0.5807, 0.02542, 0.5775, 0.975, 0.7431, 0.9379, 0.5831, 0.975, 0.5919, 0.975, 0.7437, 0.975, 0.7431, 0.975, 0.5919, 0.975, 0.592, 0.9414, 0.5831, 0.9379, 0.5831, 0.7937, 0.5831, 0.7938, 0.5831, 0.9414, 0.5831, 0.975, 0.7437, 0.975, 0.592, 0.975, 0.9345, 0.7897, 0.9688, 0.6201, 0.9688, 0.5893, 0.8114, 0.5893, 0.6142, 0.7937, 0.5831, 0.9379, 0.5831, 0.975, 0.7431, 0.975, 0.929, 0.975, 0.9345, 0.975, 0.7431, 0.975, 0.7437, 0.975, 0.929, 0.7901, 0.9688, 0.9603, 0.9688, 0.7901, 0.9688, 0.7897, 0.9688, 0.9602, 0.9688, 0.9603, 0.9688, 0.5893, 0.8114, 0.6201, 0.9688, 0.5893, 0.9567, 0.5893, 0.809, 0.5893, 0.8114, 0.5893, 0.9567, 0.5893, 0.9565, 0.5893, 0.809, 0.625, 0.9688, 0.7901, 0.9688, 0.975, 0.929, 0.975, 0.7437, 0.9414, 0.5831, 0.7938, 0.5831, 0.5893, 0.6155, 0.625, 0.9688, 0.6201, 0.9688, 0.7897, 0.9688, 0.7901, 0.9688, 0.7937, 0.5831, 0.5893, 0.6142, 0.6023, 0.5831, 0.7938, 0.5831, 0.7937, 0.5831, 0.6023, 0.5831, 0.6023, 0.5831, 0.5893, 0.6155, 0.5893, 0.6142, 0.5893, 0.8114, 0.5893, 0.809, 0.5893, 0.6155, 0.7938, 0.5831, 0.6023, 0.5831, 0.6009, 0.5831, 0.5893, 0.6839, 0.5893, 0.5958, 0.6016, 0.5831, 0.6009, 0.5831, 0.5893, 0.5958, 0.5893, 0.5961, 0.5893, 0.6862, 0.5893, 0.6839, 0.5893, 0.9564, 0.5893, 0.9554, 0.5893, 0.6862, 0.6016, 0.5831, 0.5893, 0.5961, 0.975, 0.5953, 0.918, 0.5831, 0.975, 0.5831, 0.975, 0.5969, 0.975, 0.5953, 0.975, 0.5831, 0.975, 0.5831, 0.9214, 0.5831, 0.918, 0.5831, 0.6009, 0.5831, 0.6016, 0.5831, 0.9214, 0.5831, 0.975, 0.5969, 0.975, 0.5831, 0.975, 0.8618, 0.975, 0.8603, 0.975, 0.5953, 0.975, 0.5969, 0.975, 0.8618, 0.9595, 0.9688, 0.975, 0.9624, 0.9595, 0.9688, 0.9606, 0.9688, 0.975, 0.9623, 0.975, 0.9624, 0.5894, 0.9564, 0.6867, 0.9688, 0.6054, 0.9688, 0.5893, 0.9554, 0.6789, 0.9688, 0.9595, 0.9688, 0.975, 0.8618, 0.975, 0.5969, 0.9214, 0.5831, 0.6016, 0.5831, 0.5893, 0.6862, 0.6789, 0.9688, 0.6867, 0.9688, 0.9606, 0.9688, 0.9595, 0.9688, 0.5893, 0.9554, 0.5893, 0.9564, 0.6054, 0.9688, 0.6041, 0.9688, 0.1347, 0.9256, 0.1383, 0.9948, 0.06616, 0.9772, 0.975, 0.8603, 0.9606, 0.9688, 0.6867, 0.9688, 0.5893, 0.9564, 0.5893, 0.6839, 0.6009, 0.5831, 0.918, 0.5831, 0.975, 0.5953, 0.286, 0.9238, 0.3966, 0.9224, 0.3836, 0.9475, 0.286, 0.9238, 0.2825, 0.9902, 0.2104, 0.991, 0.127, 0.7764, 0.2936, 0.7764, 0.286, 0.9238, 0.2936, 0.7764, 0.3976, 0.7764, 0.3903, 0.8266, 0.1347, 0.9256, 0.02121, 0.927, 0.02106, 0.8768, 0.1182, 0.6046, 0.3025, 0.6046, 0.2936, 0.7764, 0.127, 0.7764, 0.02326, 0.7764, 0.01153, 0.6046, 0.407, 0.6046, 0.3976, 0.7764, 0.2936, 0.7764, 0.2104, 0.5793, 0.304, 0.577, 0.3025, 0.6046, 0.4061, 0.5901, 0.407, 0.6046, 0.3025, 0.6046, 0.1182, 0.6046, 0.01153, 0.6046, 0.0124, 0.5901, 0.286, 0.9238, 0.3836, 0.9475, 0.3516, 0.9726, 0.2825, 0.9902, 0.286, 0.9238, 0.3516, 0.9726, 0.02121, 0.927, 0.1347, 0.9256, 0.0342, 0.9521, 0.0342, 0.9521, 0.1347, 0.9256, 0.06616, 0.9772, 0.02326, 0.7764, 0.127, 0.7764, 0.03055, 0.8266, 0.127, 0.7764, 0.1347, 0.9256, 0.02106, 0.8768, 0.2936, 0.7764, 0.3903, 0.8266, 0.3967, 0.8722, 0.3966, 0.9224, 0.286, 0.9238, 0.3967, 0.8722, 0.1169, 0.5793, 0.1182, 0.6046, 0.02331, 0.5755, 0.02331, 0.5755, 0.1182, 0.6046, 0.0124, 0.5901, 0.304, 0.577, 0.3952, 0.5755, 0.3025, 0.6046, 0.3952, 0.5755, 0.4061, 0.5901, 0.3025, 0.6046, 0.2104, 0.5793, 0.3025, 0.6046, 0.1182, 0.6046, 0.1169, 0.5793, 0.2104, 0.5793, 0.1182, 0.6046, 0.1182, 0.6046, 0.127, 0.7764, 0.01153, 0.6046, 0.3025, 0.6046, 0.407, 0.6046, 0.2936, 0.7764, 0.286, 0.9238, 0.2936, 0.7764, 0.3967, 0.8722, 0.03055, 0.8266, 0.127, 0.7764, 0.02106, 0.8768, 0.1383, 0.9948, 0.1347, 0.9256, 0.2104, 0.991, 0.1347, 0.9256, 0.286, 0.9238, 0.2104, 0.991, 0.1347, 0.9256, 0.127, 0.7764, 0.286, 0.9238, 0.127, 0.7764, 0.1182, 0.6046, 0.2936, 0.7764, 0.1369, 0.9261, 0.1412, 0.9951, 0.2133, 0.9905, 0.2853, 0.9216, 0.282, 0.9871, 0.3509, 0.9689, 0.209, 0.5797, 0.1155, 0.5807, 0.1171, 0.6058, 0.4037, 0.5885, 0.3012, 0.604, 0.4047, 0.603, 0.1277, 0.7777, 0.1171, 0.6058, 0.01395, 0.6068, 0.1171, 0.6058, 0.1277, 0.7777, 0.2926, 0.7759, 0.4047, 0.603, 0.3012, 0.604, 0.2926, 0.7759, 0.1277, 0.7777, 0.02196, 0.7788, 0.02977, 0.829, 0.1277, 0.7777, 0.1369, 0.9261, 0.2853, 0.9216, 0.2853, 0.9216, 0.3954, 0.9182, 0.3984, 0.8707, 0.1369, 0.9261, 0.02348, 0.9296, 0.03673, 0.9546, 0.2853, 0.9216, 0.3509, 0.9689, 0.3826, 0.9434, 0.3954, 0.9182, 0.2853, 0.9216, 0.3826, 0.9434, 0.1412, 0.9951, 0.1369, 0.9261, 0.06886, 0.9783, 0.06886, 0.9783, 0.1369, 0.9261, 0.03673, 0.9546, 0.02348, 0.9296, 0.1369, 0.9261, 0.0208, 0.8793, 0.1369, 0.9261, 0.1277, 0.7777, 0.0208, 0.8793, 0.0208, 0.8793, 0.1277, 0.7777, 0.02977, 0.829, 0.2926, 0.7759, 0.3984, 0.8707, 0.3915, 0.8251, 0.3982, 0.7748, 0.2926, 0.7759, 0.3915, 0.8251, 0.2926, 0.7759, 0.2853, 0.9216, 0.3984, 0.8707, 0.02196, 0.7788, 0.1277, 0.7777, 0.01395, 0.6068, 0.3982, 0.7748, 0.4047, 0.603, 0.2926, 0.7759, 0.3926, 0.5741, 0.3026, 0.5764, 0.3012, 0.604, 0.4037, 0.5885, 0.3926, 0.5741, 0.3012, 0.604, 0.01395, 0.6068, 0.1171, 0.6058, 0.01467, 0.5922, 0.01467, 0.5922, 0.1171, 0.6058, 0.02542, 0.5775, 0.3026, 0.5764, 0.209, 0.5797, 0.3012, 0.604, 0.3012, 0.604, 0.209, 0.5797, 0.1171, 0.6058, 0.282, 0.9871, 0.2853, 0.9216, 0.2133, 0.9905, 0.2853, 0.9216, 0.1369, 0.9261, 0.2133, 0.9905, 0.2926, 0.7759, 0.1277, 0.7777, 0.2853, 0.9216, 0.3012, 0.604, 0.1171, 0.6058, 0.2926, 0.7759])
me_cube_001.materials.append(mat_breadcrust)
me_cube_001.materials.append(mat_friedbread)
me_cube_001.materials.append(mat_cheese)
me_cube_001.use_remesh_preserve_volume = False
me_cube_001.use_remesh_preserve_attributes = False
me_cube_001.use_mirror_vertex_groups = False
me_cube_001.update()

# ---- objects
ob_cheesesandwich = bpy.data.objects.new('cheeseSandwich', me_cube)
ob_grilledcheesesandwich = bpy.data.objects.new('grilledCheeseSandwich', me_cube_001)

# ---- transforms, parenting, visibility, modifiers, constraints
ob_cheesesandwich.location = (0.0, 0.0, 0.0)
ob_cheesesandwich.lock_rotations_4d = False
ob_cheesesandwich.empty_display_type = 'ARROWS'
ob_cheesesandwich.lineart.crease_threshold = 0.0
_vg = ob_cheesesandwich.vertex_groups.new(name='cheese')
_vg = ob_cheesesandwich.vertex_groups.new(name='bread')
ob_grilledcheesesandwich.location = (0.2, 0.0, 0.0)
ob_grilledcheesesandwich.lock_rotations_4d = False
ob_grilledcheesesandwich.empty_display_type = 'ARROWS'
ob_grilledcheesesandwich.lineart.crease_threshold = 0.0
_vg = ob_grilledcheesesandwich.vertex_groups.new(name='cheese')
_vg = ob_grilledcheesesandwich.vertex_groups.new(name='bread')

# ---- collection membership
col_collection.objects.link(ob_cheesesandwich)
col_collection.objects.link(ob_grilledcheesesandwich)

# ---- scene / render settings (as saved in the file)
scene.frame_start = 1; scene.frame_end = 250; scene.frame_set(1)
scene.render.engine = 'BLENDER_EEVEE_NEXT'
scene.cycles.use_denoising = False
scene.cycles.samples = 128
scene.cycles.sampling_pattern = 'TABULATED_SOBOL'
scene.cycles.use_adaptive_sampling = False
scene.cycles.use_light_tree = False
scene.view_settings.view_transform = 'Filmic'
bpy.context.view_layer.update()

# ---- added for rendering (the .blend has no active camera and no usable light): camera, sun
cam_auto = bpy.data.cameras.new('AutoCamera')
cam_auto.lens = 50.0
cam_auto.sensor_width = 36.0
cam_auto.clip_end = 1000.0
ob_auto_camera = bpy.data.objects.new('AutoCamera', cam_auto)
scene.collection.objects.link(ob_auto_camera)
ob_auto_camera.location = (0.462639, -0.433943, 0.293007)
ob_auto_camera.rotation_euler = (1.09748, -7.21219e-08, 0.694738)
scene.camera = ob_auto_camera
light_auto_sun = bpy.data.lights.new('AutoSun', 'SUN')
light_auto_sun.energy = 3.0
light_auto_sun.angle = 0.0523599
ob_auto_sun = bpy.data.objects.new('AutoSun', light_auto_sun)
scene.collection.objects.link(ob_auto_sun)
ob_auto_sun.rotation_euler = (0.872665, 0.174533, 0.523599)
bpy.context.view_layer.update()
